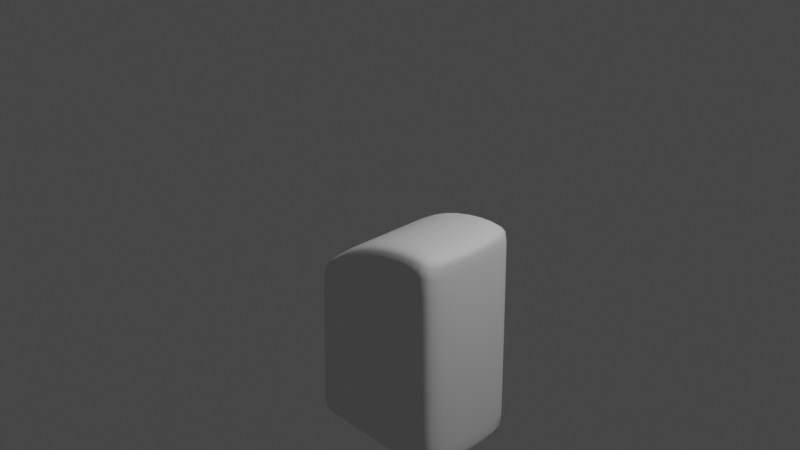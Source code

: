 # Source: spray.blend  (saved by Blender 4.0.36; exported with 4.5.12 LTS)
import bpy
from mathutils import Matrix  # noqa: F401  (used for matrix-valued properties, if any)

bpy.ops.wm.read_factory_settings(use_empty=True)
scene = bpy.context.scene
scene.name = 'Scene'

# ---- collections
col_collection = bpy.data.collections.new('Collection'); scene.collection.children.link(col_collection)
col_items = bpy.data.collections.new('items'); scene.collection.children.link(col_items)
col_assets = bpy.data.collections.new('assets'); scene.collection.children.link(col_assets)

# ---- world
world_world = bpy.data.worlds.new('World'); scene.world = world_world
world_world.use_nodes = True; world_world.node_tree.nodes.clear()
_N = world_world.node_tree.nodes; _L = world_world.node_tree.links
n0 = _N.new('ShaderNodeOutputWorld'); n0.name = 'World Output'; n0.location = (300, 300)
n1 = _N.new('ShaderNodeBackground'); n1.name = 'Background'; n1.location = (10, 300)
n1.inputs[0].default_value = (0.05088, 0.05088, 0.05088, 1.0)
_L.new(n1.outputs[0], n0.inputs[0])
n0.is_active_output = True
world_world.color = (0.05088, 0.05088, 0.05088)
world_world.use_sun_shadow = False
world_world.sun_shadow_jitter_overblur = 0.0

# ---- cameras
cam_camera = bpy.data.cameras.new('Camera')
cam_camera.clip_end = 100.0
cam_camera.ortho_scale = 7.314

# ---- lights
light_light = bpy.data.lights.new('Light', 'POINT')
light_light.transmission_factor = 0.0
light_light.use_soft_falloff = False
light_light.energy = 1000.0
light_light.shadow_soft_size = 0.1
light_light.shadow_maximum_resolution = 0.006
light_light.use_absolute_resolution = True

# ---- meshes
me_cube_001 = bpy.data.meshes.new('Cube.001')
me_cube_001.from_pydata([(-0.8486, -1.0, -1.218), (-0.754, -1.0, 0.5261), (-0.8486, 1.0, -1.218), (-0.754, 1.0, 0.5261), (0.978, -1.0, -1.146), (0.9129, -1.0, 1.156), (0.978, 1.0, -1.146), (0.9129, 1.0, 1.156), (0.0, 1.0, -1.262), (0.0, 1.0, 1.158), (0.0, -1.0, -1.262), (0.0, -1.0, 1.158), (-0.8464, -1.0, -1.163), (-0.8464, 1.0, -1.163), (0.9765, 1.0, -1.071), (0.9765, -1.0, -1.071), (0.0, -1.0, -1.191), (0.0, 1.0, -1.191), (-0.754, -1.0, 0.5261), (-0.754, 1.0, 0.5261), (0.9129, 1.0, 1.156), (0.9129, -1.0, 1.156), (0.0, -1.0, 1.158), (0.0, 1.0, 1.158), (0.7543, 1.0, 1.283), (0.7949, -1.0, -1.262), (0.7949, 1.0, -1.262), (0.7543, -1.0, 1.283), (0.7937, -1.0, -1.187), (0.7937, 1.0, -1.187), (0.7543, -1.0, 1.283), (0.7543, 1.0, 1.283), (-0.6165, 1.0, -1.262), (-0.5603, -1.0, 0.7542), (-0.5603, 1.0, 0.7542), (-0.6165, -1.0, -1.262), (-0.6149, 1.0, -1.202), (-0.6149, -1.0, -1.202), (-0.5603, 1.0, 0.7542), (-0.5603, -1.0, 0.7542)], [], [(18, 1, 3, 19), (31, 24, 7, 20), (20, 7, 5, 21), (39, 33, 1, 18), (26, 6, 4, 25), (34, 3, 1, 33), (24, 9, 11, 27), (32, 8, 10, 35), (30, 27, 11, 22), (38, 34, 9, 23), (32, 36, 17, 8), (25, 28, 16, 10), (35, 37, 12, 0), (6, 14, 15, 4), (26, 29, 14, 6), (0, 12, 13, 2), (36, 38, 23, 17), (28, 30, 22, 16), (37, 39, 18, 12), (14, 20, 21, 15), (29, 31, 20, 14), (12, 18, 19, 13), (17, 23, 31, 29), (15, 21, 30, 28), (8, 17, 29, 26), (4, 15, 28, 25), (21, 5, 27, 30), (7, 24, 27, 5), (8, 26, 25, 10), (23, 9, 24, 31), (16, 22, 39, 37), (13, 19, 38, 36), (10, 16, 37, 35), (2, 13, 36, 32), (19, 3, 34, 38), (2, 32, 35, 0), (9, 34, 33, 11), (22, 11, 33, 39)])
me_cube_001.polygons.foreach_set('use_smooth', [True] * 38)
_uv = me_cube_001.uv_layers.new(name='UVMap')
_uv.uv.foreach_set('vector', [0.5637, 0.0, 0.5637, 0.0, 0.5637, 0.25, 0.5637, 0.25, 0.6467, 0.5, 0.6467, 0.5, 0.625, 0.5, 0.625, 0.5, 0.625, 0.5, 0.625, 0.5, 0.625, 0.75, 0.625, 0.75, 0.8429, 0.75, 0.8429, 0.75, 0.875, 0.75, 0.875, 0.75, 0.3533, 0.5, 0.375, 0.5, 0.375, 0.75, 0.3533, 0.75, 0.8429, 0.5, 0.875, 0.5, 0.875, 0.75, 0.8429, 0.75, 0.6467, 0.5, 0.75, 0.5, 0.75, 0.75, 0.6467, 0.75, 0.1571, 0.5, 0.25, 0.5, 0.25, 0.75, 0.1571, 0.75, 0.6467, 0.75, 0.6467, 0.75, 0.75, 0.75, 0.75, 0.75, 0.8429, 0.5, 0.8429, 0.5, 0.75, 0.5, 0.75, 0.5, 0.375, 0.2821, 0.3811, 0.2821, 0.3825, 0.375, 0.375, 0.375, 0.375, 0.7717, 0.3825, 0.7717, 0.3825, 0.875, 0.375, 0.875, 0.375, 0.9679, 0.3811, 0.9679, 0.3806, 1.0, 0.375, 1.0, 0.375, 0.5, 0.3825, 0.5, 0.3825, 0.75, 0.375, 0.75, 0.375, 0.4783, 0.3825, 0.4783, 0.3825, 0.5, 0.375, 0.5, 0.375, 0.0, 0.3806, 0.0, 0.3806, 0.25, 0.375, 0.25, 0.3811, 0.2821, 0.5795, 0.2821, 0.625, 0.375, 0.3825, 0.375, 0.3825, 0.7717, 0.625, 0.7717, 0.625, 0.875, 0.3825, 0.875, 0.3811, 0.9679, 0.5795, 0.9679, 0.5637, 1.0, 0.3806, 1.0, 0.3825, 0.5, 0.625, 0.5, 0.625, 0.75, 0.3825, 0.75, 0.3825, 0.4783, 0.625, 0.4783, 0.625, 0.5, 0.3825, 0.5, 0.3806, 0.0, 0.5637, 0.0, 0.5637, 0.25, 0.3806, 0.25, 0.3825, 0.375, 0.625, 0.375, 0.625, 0.4783, 0.3825, 0.4783, 0.3825, 0.75, 0.625, 0.75, 0.625, 0.7717, 0.3825, 0.7717, 0.375, 0.375, 0.3825, 0.375, 0.3825, 0.4783, 0.375, 0.4783, 0.375, 0.75, 0.3825, 0.75, 0.3825, 0.7717, 0.375, 0.7717, 0.625, 0.75, 0.625, 0.75, 0.6467, 0.75, 0.6467, 0.75, 0.625, 0.5, 0.6467, 0.5, 0.6467, 0.75, 0.625, 0.75, 0.25, 0.5, 0.3533, 0.5, 0.3533, 0.75, 0.25, 0.75, 0.75, 0.5, 0.75, 0.5, 0.6467, 0.5, 0.6467, 0.5, 0.3825, 0.875, 0.625, 0.875, 0.5795, 0.9679, 0.3811, 0.9679, 0.3806, 0.25, 0.5637, 0.25, 0.5795, 0.2821, 0.3811, 0.2821, 0.375, 0.875, 0.3825, 0.875, 0.3811, 0.9679, 0.375, 0.9679, 0.375, 0.25, 0.3806, 0.25, 0.3811, 0.2821, 0.375, 0.2821, 0.875, 0.5, 0.875, 0.5, 0.8429, 0.5, 0.8429, 0.5, 0.125, 0.5, 0.1571, 0.5, 0.1571, 0.75, 0.125, 0.75, 0.75, 0.5, 0.8429, 0.5, 0.8429, 0.75, 0.75, 0.75, 0.75, 0.75, 0.75, 0.75, 0.8429, 0.75, 0.8429, 0.75])
me_cube_001.update()

# ---- objects
ob_body = bpy.data.objects.new('body', me_cube_001)
ob_light = bpy.data.objects.new('Light', light_light)
ob_camera = bpy.data.objects.new('Camera', cam_camera)
ob_empty = bpy.data.objects.new('Empty', None)

# ---- transforms, parenting, visibility, modifiers, constraints
ob_body.location = (0.1256, 0.0, -1.157)
ob_body.scale = (1.0, 0.6, 1.0)
_m = ob_body.modifiers.new('Subdivision', 'SUBSURF')
_m.levels = 2
ob_light.location = (4.076, 1.005, 5.904)
ob_light.rotation_euler = (0.6503, 0.05522, 1.866)
ob_light.lock_rotations_4d = False
ob_light.empty_display_type = 'ARROWS'
ob_light.color = (0.0, 0.0, 0.0, 0.0)
ob_light.lineart.crease_threshold = 0.0
ob_camera.location = (7.359, -6.926, 4.958)
ob_camera.rotation_euler = (1.109, 0.0, 0.8149)
ob_camera.lock_rotations_4d = False
ob_camera.empty_display_type = 'ARROWS'
ob_camera.color = (0.0, 0.0, 0.0, 0.0)
ob_camera.display_type = 'WIRE'
ob_camera.lineart.crease_threshold = 0.0
ob_empty.location = (0.0, 0.0, 0.0)
ob_empty.rotation_euler = (1.571, -0.0, -0.0)
ob_empty.empty_display_type = 'IMAGE'
ob_empty.empty_display_size = 5.0

# ---- collection membership
col_collection.objects.link(ob_body)
col_items.objects.link(ob_light)
col_items.objects.link(ob_camera)
col_assets.objects.link(ob_empty)

# ---- scene / render settings (as saved in the file)
scene.camera = ob_camera
scene.frame_start = 1; scene.frame_end = 250; scene.frame_set(1)
scene.render.engine = 'BLENDER_EEVEE_NEXT'
scene.cycles.sampling_pattern = 'TABULATED_SOBOL'
scene.view_settings.view_transform = 'Filmic'
bpy.context.view_layer.update()
